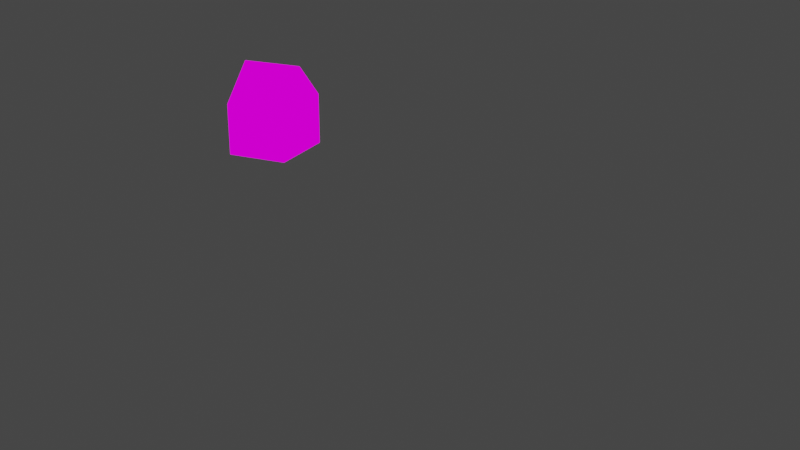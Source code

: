 # Source: house5.blend  (saved by Blender 3.6.13; exported with 4.5.12 LTS)
import bpy
from mathutils import Matrix  # noqa: F401  (used for matrix-valued properties, if any)

bpy.ops.wm.read_factory_settings(use_empty=True)
scene = bpy.context.scene
scene.name = 'Scene'

# ---- collections
col_collection = bpy.data.collections.new('Collection'); scene.collection.children.link(col_collection)

# ---- images (referenced by path relative to the original .blend; pixels are not part of the script)
import os
ASSET_DIR = os.environ.get("B2B_ASSET_DIR", "")  # directory of the original .blend (textures are referenced by path, not embedded)
HERE = os.path.dirname(os.path.abspath(__file__))  # packed textures are extracted next to this script under _unpacked/

def load_image(name, relpath, width, height, colorspace="sRGB"):
    """Load a texture the original file referenced (path relative to the .blend, or extracted next to this script)."""
    p = next((c for c in (os.path.join(HERE, relpath), os.path.join(ASSET_DIR, relpath)) if relpath and os.path.exists(c)), "")
    if p:
        img = bpy.data.images.load(p, check_existing=True)
        img.name = name
    else:  # same state as the original file: an image datablock whose file is absent (Cycles renders it pink)
        img = bpy.data.images.new(name, width, height)
        img.source = "FILE"
        img.filepath = "//" + (relpath or name)
    img.colorspace_settings.name = colorspace
    return img
img_z_forest5_png_001 = load_image('z_forest5.png.001', 'z_forest5.png', 1024, 1024, 'sRGB')

# ---- materials (node trees are filled in below, after node groups)
mat_z_forest5 = bpy.data.materials.new('z_forest5')
mat_z_forest5.alpha_threshold = 0.0
mat_z_forest5.use_transparent_shadow = False
mat_z_forest5.diffuse_color = (1.0, 1.0, 1.0, 1.0)
mat_z_forest5.line_color = (0.0, 0.0, 0.0, 1.0)

# ---- material node trees
mat_z_forest5.use_nodes = True; mat_z_forest5.node_tree.nodes.clear()
_N = mat_z_forest5.node_tree.nodes; _L = mat_z_forest5.node_tree.links
n0 = _N.new('ShaderNodeOutputMaterial'); n0.name = 'Material Output'; n0.location = (400, 0)
n1 = _N.new('ShaderNodeLightPath'); n1.name = 'Light Path'; n1.location = (0, 250)
n2 = _N.new('ShaderNodeBsdfTransparent'); n2.name = 'Transparent BSDF'; n2.location = (-200, -100)
n3 = _N.new('ShaderNodeEmission'); n3.name = 'Emission'; n3.location = (-200, -200)
n4 = _N.new('ShaderNodeMixShader'); n4.name = 'Mix Shader'; n4.location = (200, 0)
n5 = _N.new('ShaderNodeMixShader'); n5.name = 'Mix Shader.001'; n5.location = (0, -100)
n6 = _N.new('ShaderNodeTexImage'); n6.name = 'Image Texture'; n6.location = (-500, 100)
n6.image = img_z_forest5_png_001
n6.interpolation = 'Closest'
_L.new(n6.outputs[0], n3.inputs[0])
_L.new(n6.outputs[1], n5.inputs[0])
_L.new(n2.outputs[0], n5.inputs[1])
_L.new(n2.outputs[0], n4.inputs[1])
_L.new(n3.outputs[0], n5.inputs[2])
_L.new(n5.outputs[0], n4.inputs[2])
_L.new(n1.outputs[0], n4.inputs[0])
_L.new(n4.outputs[0], n0.inputs[0])
n0.is_active_output = True

# ---- world
world_world = bpy.data.worlds.new('World'); scene.world = world_world
world_world.use_nodes = True; world_world.node_tree.nodes.clear()
_N = world_world.node_tree.nodes; _L = world_world.node_tree.links
n0 = _N.new('ShaderNodeOutputWorld'); n0.name = 'World Output'; n0.location = (300, 300)
n1 = _N.new('ShaderNodeBackground'); n1.name = 'Background'; n1.location = (10, 300)
n1.inputs[0].default_value = (0.05088, 0.05088, 0.05088, 1.0)
_L.new(n1.outputs[0], n0.inputs[0])
n0.is_active_output = True
world_world.color = (0.05088, 0.05088, 0.05088)
world_world.use_sun_shadow = False
world_world.sun_shadow_jitter_overblur = 0.0

# ---- cameras
cam_camera = bpy.data.cameras.new('Camera')

# ---- meshes
me_cube_008 = bpy.data.meshes.new('Cube.008')
me_cube_008.from_pydata([(-2.0, -3.0, 3.0), (4.0, -3.0, 3.0), (-3.0, -3.0, 4.0), (-3.0, 3.0, 0.0), (4.0, 0.0, 3.0), (-3.0, 1.0, 1.0), (4.0, 0.0, 1.0), (4.0, -3.0, 2.0), (4.0, -1.0, 2.0), (4.0, 0.0, 2.0), (4.0, -3.0, 0.0), (4.0, -2.0, 0.0), (0.0, 3.0, 3.0), (3.0, 3.0, 3.0), (-2.0, 3.0, 3.0), (4.0, 1.0, 0.0), (-2.0, 3.0, 0.0), (1.0, 3.0, 5.0), (-1.0, -3.0, 3.0), (1.0, -3.0, 3.0), (4.0, -2.0, 2.0), (-1.0, -3.0, 0.0), (-3.0, -2.0, 0.0), (-3.0, -3.0, 1.0), (-3.0, 0.0, -1.0), (3.0, -3.0, -1.0), (-3.0, -3.0, 3.0), (-2.0, -3.0, 1.0), (2.0, -3.0, 3.0), (-3.0, -2.0, -1.0), (2.0, -3.0, 2.0), (1.0, -3.0, 2.0), (3.0, -3.0, 3.0), (-3.0, 3.0, 3.0), (0.0, -3.0, 3.0), (0.0, -3.0, 6.0), (-3.0, -2.0, 1.0), (-3.0, -3.0, 2.0), (-1.0, -3.0, 6.0), (3.0, -3.0, 1.0), (1.0, -3.0, 4.0), (1.0, -3.0, 6.0), (-2.0, -3.0, 2.0), (-1.0, -3.0, 1.0), (-1.0, -1.0, 6.0), (-2.0, -3.0, 4.0), (-3.0, -1.0, 3.0), (-2.0, -3.0, 0.0), (-3.0, 0.0, 3.0), (-3.0, -1.0, -1.0), (-3.0, 0.0, 1.0), (0.0, -3.0, 1.0), (3.0, -3.0, 2.0), (0.0, -3.0, 2.0), (-1.0, -3.0, 2.0), (-3.0, -2.0, 3.0), (-3.0, -2.0, 2.0), (-3.0, -2.0, 4.0), (-3.0, 1.0, -1.0), (-3.0, -1.0, 4.0), (-3.0, 1.0, 4.0), (-3.0, 2.0, 2.0), (-3.0, -1.0, 1.0), (-3.0, 2.0, -1.0), (-3.0, -1.0, 2.0), (-3.0, 1.0, 2.0), (0.0, 3.0, 1.0), (-3.0, 0.0, 2.0), (-3.0, 2.0, 1.0), (-3.0, 2.0, 3.0), (4.0, -2.0, 3.0), (-3.0, 1.0, 3.0), (0.0, 3.0, -1.0), (4.0, 3.0, 0.0), (1.0, 3.0, 1.0), (-3.0, 3.0, 1.0), (1.0, 3.0, 3.0), (4.0, -1.0, 3.0), (4.0, 2.0, 3.0), (4.0, 1.0, 3.0), (-3.0, 3.0, 2.0), (4.0, 0.0, 4.0), (0.0, 3.0, 5.0), (4.0, 1.0, 4.0), (4.0, 1.0, -1.0), (4.0, 2.0, 4.0), (4.0, -3.0, 1.0), (4.0, 2.0, 0.0), (4.0, 2.0, 2.0), (-2.0, 3.0, -1.0), (4.0, -1.0, 1.0), (4.0, -2.0, 1.0), (4.0, 0.0, 0.0), (4.0, -3.0, -1.0), (4.0, 3.0, 3.0), (4.0, 2.0, 1.0), (4.0, 1.0, 1.0), (4.0, 1.0, 2.0), (4.0, 3.0, 4.0), (4.0, 3.0, 1.0), (1.0, 3.0, 4.0), (0.0, 3.0, 0.0), (4.0, 3.0, -1.0), (2.0, 3.0, -1.0), (2.0, 3.0, 1.0), (1.0, 3.0, 2.0), (4.0, 3.0, 2.0), (2.0, 3.0, 3.0), (-2.0, 3.0, 2.0), (3.0, 3.0, 1.0), (2.0, 3.0, 2.0), (3.0, 3.0, 2.0), (0.0, 3.0, 2.0), (-1.0, 3.0, 3.0), (-1.0, -2.0, 6.0), (-1.0, 3.0, 2.0), (-2.0, 0.0, 5.0), (-2.0, 3.0, 4.0), (0.0, -3.0, 7.0), (0.0, 1.0, 7.0), (0.0, 2.0, 7.0), (-1.0, 3.0, 4.0), (-2.0, -2.0, 5.0), (3.0, 3.0, 4.0), (0.0, 3.0, 4.0), (-1.0, 3.0, 5.0), (3.0, 3.0, 5.0), (0.5, 3.0, 7.5), (-1.0, 3.0, 6.0), (2.0, 3.0, 4.0), (2.0, 3.0, 5.0), (1.0, 3.0, 6.0), (0.0, 3.0, 6.0), (2.0, -3.0, 6.0), (-2.0, 1.0, 6.0), (-2.0, -3.0, 5.0), (2.0, 2.0, 6.0), (1.0, -3.0, 7.0), (1.0, -1.0, 7.0), (1.0, 1.0, 7.0), (3.0, -3.0, 4.0), (-2.0, 3.0, 5.0), (0.0, -3.0, 5.0), (2.0, -3.0, 5.0), (-2.0, 2.0, 6.0), (3.0, -3.0, 5.0), (0.0, -3.0, 4.0), (2.0, -3.0, 4.0), (0.5, -3.0, 7.5), (-1.0, -3.0, 4.0), (1.0, -3.0, 5.0), (-1.0, -3.0, 5.0), (-1.0, 0.0, 6.0), (-3.0, 2.0, 4.0), (-3.0, 0.0, 4.0), (-2.0, -1.0, 5.0), (2.0, 3.0, 6.0), (-3.0, 3.0, 4.0), (3.0, -1.0, 5.0), (2.0, -1.0, 6.0), (2.0, -2.0, 6.0), (1.0, 0.0, 7.0), (1.0, -2.0, 7.0), (0.0, -1.0, 7.0), (3.0, -2.0, 5.0), (2.0, 0.0, 6.0), (2.0, 1.0, 6.0), (3.0, 1.0, 5.0), (4.0, -1.0, 4.0), (3.0, 2.0, 5.0), (4.0, -2.0, 4.0), (3.0, 0.0, 5.0), (4.0, -3.0, 4.0), (0.0, 0.0, 7.0), (0.5, 2.0, 7.5), (0.5, -1.0, 7.5), (1.0, 2.0, 7.0), (1.0, 3.0, 7.0), (0.0, 3.0, 7.0), (0.0, -2.0, 7.0), (0.5, 1.0, 7.5), (0.5, 0.0, 7.5), (0.5, -3.0, 7.5), (0.5, 3.0, 7.5), (0.5, -2.0, 7.5), (0.0, -3.004, 2.0), (1.0, -3.004, 2.0), (1.0, -3.004, 3.0), (0.0, -3.004, 3.0), (3.0, -3.004, 2.0), (2.0, -3.004, 2.0), (0.0, -3.005, 3.0), (-2.0, -3.005, 2.0), (3.0, -3.004, 3.0), (2.0, -3.004, 3.0), (3.0, -3.005, 3.0), (-2.0, -3.005, 3.0), (-1.0, -3.005, 2.0), (0.0, -3.005, 2.0), (1.0, -3.005, 3.0), (-1.0, -3.005, 3.0), (-1.0, -3.005, 4.0), (-2.0, -3.005, 4.0), (0.0, -3.005, 4.0), (1.0, -3.005, 2.0), (-1.0, 1.0, 5.0), (2.0, -3.005, 2.0), (3.0, -3.005, 2.0), (-1.0, 2.0, 7.0), (2.0, -3.005, 3.0), (2.0, -3.005, 4.0), (1.0, -3.005, 4.0), (3.0, -3.005, 4.0), (-2.0, 1.0, 5.0), (-1.0, 1.0, 7.0), (-2.0, 1.0, 7.0), (-1.0, 2.0, 5.0), (-2.0, 2.0, 5.0), (-1.0, 1.0, 6.0), (-1.0, 2.0, 6.0), (-2.0, 2.0, 7.0), (3.0, 3.005, 2.0), (2.0, 3.005, 3.0), (1.0, 3.005, 3.0), (3.0, 3.005, 3.0), (2.0, 3.005, 4.0), (3.0, 3.005, 4.0), (1.0, 3.005, 4.0), (0.0, 3.004, 2.0), (-1.0, 3.005, 3.0), (-1.0, 3.005, 2.0), (-2.0, 3.005, 2.0), (-2.0, 3.005, 3.0), (0.0, 3.005, 3.0), (0.0, 3.005, 4.0), (-2.0, 3.005, 4.0), (-1.0, 3.005, 4.0), (1.0, 3.004, 2.0), (2.0, 3.004, 2.0), (1.0, 3.005, 0.0), (-3.0, 3.004, 2.0), (-1.0, 3.004, 3.0), (0.0, 3.004, 3.0), (-1.0, 3.004, 2.0), (-2.0, 3.004, 2.0), (-2.0, 3.004, 3.0), (1.0, 3.005, 1.0), (-3.0, 3.004, 3.0), (2.0, 3.005, 0.0), (2.0, 3.005, 1.0), (-4.029, 1.134, 0.0), (0.0, 3.005, 0.0), (0.0, 3.005, 1.0), (-3.146, 0.02822, 0.0), (-4.14, 0.1398, 0.0), (2.0, 3.005, 2.0), (0.0, 3.005, 2.0), (1.0, 3.005, 2.0), (-3.035, 1.022, 0.5), (-3.146, 0.02822, 0.5), (-3.035, 1.022, 0.0), (-4.14, 0.1398, 0.1862), (-3.828, 0.1048, 0.5), (-4.029, 1.134, 0.1862), (-3.717, 1.099, 0.5), (-3.567, -1.002, -0.125), (-3.079, -0.9017, 0.8593), (-3.185, 0.1951, 0.8009), (-3.674, 0.0951, -0.1834), (-2.941, -1.159, -0.07658), (-2.778, -0.9586, 0.5164), (-3.294, -0.5679, 0.5266), (-3.457, -0.7687, -0.0664), (-2.89, -0.5822, -0.1118), (-2.849, -0.1424, 0.8819), (-3.932, -0.04879, 0.8853), (-3.973, -0.4886, -0.1084), (-3.06, -0.3591, 1.046), (-2.924, -0.5257, 1.656), (-3.08, 0.07058, 1.854), (-3.216, 0.2372, 1.243), (-3.058, -0.6511, 1.886), (-2.895, -0.164, 2.468), (-3.082, 0.4382, 2.015), (-3.245, -0.04886, 1.434), (-3.061, -0.3273, 2.066), (-2.928, -0.2298, 2.675), (-3.08, 0.3791, 2.61), (-3.212, 0.2816, 2.001), (-3.064, 0.2367, 2.259), (-2.979, -0.01922, 2.563), (-3.076, 0.2687, 2.833), (-3.162, 0.5246, 2.529), (-3.064, 0.2357, 2.95), (-2.973, -0.03584, 3.273), (-3.077, 0.2697, 3.559), (-3.167, 0.5412, 3.237), (-3.208, 0.6118, 3.399), (-2.895, 0.1218, 3.06), (-2.932, -0.2766, 3.602), (-3.246, 0.2135, 3.941), (-3.058, 0.6364, 4.384), (-2.884, 1.133, 3.749), (-3.083, 0.5305, 3.223), (-3.256, 0.03351, 3.857), (-3.424, 0.3743, 3.851), (-3.056, -0.09494, 3.538), (-2.622, -0.09753, 4.053), (-2.99, 0.3717, 4.366), (-3.169, 0.5678, 3.052), (-3.111, 0.3955, 3.256), (-3.046, 0.2017, 3.075), (-3.103, 0.374, 2.87), (-2.62, 0.4271, 4.817), (-2.831, 1.091, 4.376), (-3.181, 0.6043, 3.81), (-2.97, -0.05978, 4.251), (-2.657, 0.5371, 4.718), (-2.909, 0.3665, 4.327), (-2.711, -0.08289, 4.395), (-2.459, 0.08765, 4.787), (-2.158, 0.7119, 5.217), (-2.372, 0.9861, 4.864), (-2.49, 0.5736, 4.616), (-2.276, 0.2994, 4.969), (-1.866, 0.2472, 5.611), (-1.703, 1.1, 5.53), (-2.194, 1.126, 4.81), (-2.358, 0.2731, 4.891), (-1.688, -0.1036, 5.464), (-1.85, 0.7305, 5.66), (-2.362, 0.7962, 4.957), (-2.201, -0.03789, 4.761), (-1.403, 0.7103, 5.583), (-1.745, 0.9846, 5.351), (-1.956, 0.5721, 5.175), (-1.614, 0.2979, 5.407), (-1.351, 0.9508, 6.118), (-2.079, 1.014, 5.948), (-1.911, 0.9968, 5.218), (-1.183, 0.9335, 5.387), (-1.805, 1.631, 5.117), (-2.178, 0.7975, 4.951), (-1.613, 0.4191, 5.582), (-1.24, 1.252, 5.748), (0.872, -3.0, 2.0), (0.872, -3.0, 1.0), (0.872, -3.0, 0.0), (2.132, -3.0, 2.0), (2.132, -3.0, 1.0), (2.132, -3.0, 0.0), (1.0, -2.5, 0.0), (1.0, -2.5, 1.0), (2.0, -2.5, 0.0), (2.0, -2.5, 1.0), (2.132, -2.5, 1.0), (0.872, -2.5, 0.0), (2.0, -2.5, 2.0), (1.0, -2.5, 2.0), (0.872, -2.5, 2.0), (0.872, -2.5, 1.0), (2.132, -2.5, 2.0), (2.132, -2.5, 0.0), (-0.8711, 3.0, 0.0), (-0.8711, 3.0, 1.0), (-0.8711, 3.0, 2.0), (-2.129, 3.0, 1.0), (-2.129, 3.0, 2.0), (-2.129, 3.0, 0.0), (-2.0, 2.5, 2.0), (-2.0, 2.5, 1.0), (-2.0, 2.5, 0.0), (-1.0, 2.5, 0.0), (-1.0, 2.5, 1.0), (-2.129, 2.5, 0.0), (-1.0, 2.5, 2.0), (-0.8711, 2.5, 0.0), (-0.8711, 2.5, 1.0), (-0.8711, 2.5, 2.0), (-2.129, 2.5, 1.0), (-2.129, 2.5, 2.0), (3.0, 3.0, -1.0), (-3.0, -3.0, -1.0), (2.0, -3.0, -1.0), (-3.0, -3.0, 0.0), (0.0, -3.0, -1.0), (1.0, -3.0, -1.0), (-1.0, -3.0, -1.0), (0.0, -3.0, 0.0), (1.0, -3.0, 0.0), (2.0, -3.0, 0.0), (3.0, -3.0, 0.0), (-3.0, 3.0, -1.0), (-3.0, -1.0, 0.0), (-3.0, 0.0, 0.0), (-3.0, 1.0, 0.0), (-3.0, 2.0, 0.0), (-2.0, -3.0, -1.0), (4.0, 0.0, -1.0), (2.0, 3.0, 0.0), (3.0, 3.0, 0.0), (1.0, 3.0, -1.0), (1.0, 3.0, 0.0), (-1.0, 3.0, -1.0), (-1.0, 3.0, 0.0), (4.0, 2.0, -1.0), (4.0, -2.0, -1.0), (4.0, -1.0, -1.0), (4.0, -1.0, 0.0)], [], [(384, 47, 27, 23), (47, 21, 43, 27), (21, 388, 51, 43), (388, 347, 346, 51), (31, 345, 359, 358), (346, 347, 356, 360), (391, 10, 86, 39), (39, 86, 7, 52), (52, 7, 1, 32), (32, 1, 172, 140), (28, 32, 140, 147), (19, 28, 147, 40), (34, 19, 40, 146), (18, 34, 146, 149), (0, 18, 149, 45), (26, 0, 45, 2), (37, 42, 0, 26), (23, 27, 42, 37), (27, 43, 54, 42), (43, 51, 53, 54), (51, 346, 345, 53), (389, 390, 353, 351), (350, 349, 355, 362), (30, 348, 52, 32, 28), (31, 30, 28, 19), (53, 345, 31, 19, 34), (54, 53, 34, 18), (42, 54, 18, 0), (22, 384, 23, 36), (36, 23, 37, 56), (56, 37, 26, 55), (55, 26, 2, 57), (46, 55, 57, 59), (48, 46, 59, 154), (64, 56, 55, 46), (67, 64, 46, 48), (62, 36, 56, 64), (50, 62, 64, 67), (393, 22, 36, 62), (394, 393, 62, 50), (395, 394, 50, 5), (396, 395, 5, 68), (5, 50, 67, 65), (68, 5, 65, 61), (65, 67, 48, 71), (61, 65, 71, 69), (71, 48, 154, 60), (69, 71, 60, 153), (3, 396, 68, 75), (75, 68, 61, 80), (80, 61, 69, 33), (33, 69, 153, 157), (1, 70, 170, 172), (70, 77, 168, 170), (77, 4, 81, 168), (4, 79, 83, 81), (79, 78, 85, 83), (78, 94, 98, 85), (88, 106, 94, 78), (95, 99, 106, 88), (87, 73, 99, 95), (10, 11, 91, 86), (11, 408, 90, 91), (408, 92, 6, 90), (92, 15, 96, 6), (15, 87, 95, 96), (91, 90, 8, 20), (90, 6, 9, 8), (6, 96, 97, 9), (96, 95, 88, 97), (20, 8, 77, 70), (8, 9, 4, 77), (9, 97, 79, 4), (97, 88, 78, 79), (7, 20, 70, 1), (86, 91, 20, 7), (14, 33, 157, 117), (94, 13, 123, 98), (73, 400, 109, 99), (108, 115, 375, 369), (364, 363, 376, 377), (101, 363, 364, 66), (402, 101, 66, 74), (399, 402, 74, 104), (400, 399, 104, 109), (99, 109, 111, 106), (106, 111, 13, 94), (108, 367, 80, 33, 14), (363, 404, 372, 376), (404, 16, 371, 372), (66, 364, 365, 112), (74, 66, 112, 105), (104, 74, 105, 110), (109, 104, 110, 111), (111, 110, 107, 13), (110, 105, 76, 107), (105, 112, 12, 76), (112, 365, 115, 113, 12), (12, 113, 121, 124), (113, 14, 117, 121), (115, 108, 14, 113), (76, 12, 124, 100), (107, 76, 100, 129), (13, 107, 129, 123), (140, 172, 145), (141, 217, 219, 128), (98, 123, 126), (117, 157, 141), (121, 117, 141, 125), (123, 129, 130, 126), (125, 141, 128), (126, 130, 156), (124, 121, 125, 82), (100, 124, 82, 17), (129, 100, 17, 130), (82, 125, 128, 132), (130, 17, 131, 156), (17, 82, 132, 131), (152, 44, 163, 173), (131, 132, 178, 177), (132, 128, 178), (177, 178, 127), (41, 133, 137), (38, 35, 118), (35, 41, 137, 118), (177, 156, 131), (147, 140, 145, 143), (45, 149, 151, 135), (135, 151, 38), (143, 145, 133), (40, 147, 143, 150), (149, 146, 142, 151), (142, 150, 41, 35), (150, 143, 133, 41), (151, 142, 35, 38), (128, 219, 120, 178), (219, 218, 119, 120), (114, 38, 118, 179), (44, 114, 179, 163), (135, 2, 45), (218, 152, 173, 119), (137, 148, 118), (217, 213, 218, 219), (213, 116, 152, 218), (116, 155, 44, 152), (155, 122, 114, 44), (122, 135, 38, 114), (57, 2, 135, 122), (59, 57, 122, 155), (154, 59, 155, 116), (60, 154, 116, 213), (153, 60, 213, 217), (157, 153, 217, 141), (136, 156, 177, 176), (166, 136, 176, 139), (165, 166, 139, 161), (159, 165, 161, 138), (160, 159, 138, 162), (133, 160, 162, 137), (145, 164, 160, 133), (164, 158, 159, 160), (158, 171, 165, 159), (171, 167, 166, 165), (167, 169, 136, 166), (169, 126, 156, 136), (85, 98, 126, 169), (83, 85, 169, 167), (81, 83, 167, 171), (168, 81, 171, 158), (170, 168, 158, 164), (172, 170, 164, 145), (118, 182, 184, 179), (175, 138, 161, 181), (181, 161, 139, 180), (180, 139, 176, 174), (174, 176, 177, 183), (184, 162, 138, 175), (182, 137, 162, 184), (179, 184, 175, 163), (120, 174, 183, 178), (119, 180, 174, 120), (173, 181, 180, 119), (163, 175, 181, 173), (146, 40, 150, 142), (185, 186, 187, 188), (186, 190, 194, 187), (190, 189, 193, 194), (192, 197, 200, 196), (197, 198, 191, 200), (196, 200, 201, 202), (200, 191, 203, 201), (204, 206, 209, 199), (206, 207, 195, 209), (199, 209, 210, 211), (209, 195, 212, 210), (217, 213, 134, 144), (144, 134, 215, 220), (213, 205, 218, 134), (134, 218, 214, 215), (216, 217, 144, 219), (219, 144, 220, 208), (218, 219, 208, 214), (220, 215, 214, 208), (221, 238, 222, 224), (238, 237, 223, 222), (224, 222, 225, 226), (222, 223, 227, 225), (228, 230, 229, 233), (230, 231, 232, 229), (233, 229, 236, 234), (229, 232, 235, 236), (228, 243, 241, 242), (243, 244, 245, 241), (244, 240, 247, 245), (248, 239, 246, 249), (239, 251, 252, 246), (249, 246, 257, 255), (246, 252, 256, 257), (262, 264, 263, 261), (254, 253, 259, 262, 261), (250, 263, 264, 258, 260), (261, 263, 250, 254), (253, 260, 258, 259), (254, 250, 260, 253), (259, 258, 264, 262), (265, 268, 267, 266), (269, 270, 271, 272), (273, 276, 275, 274), (277, 280, 279, 278), (281, 282, 283, 284), (285, 288, 287, 286), (289, 290, 291, 292), (293, 294, 295, 296), (297, 300, 299, 298), (301, 304, 303, 302), (305, 308, 307, 306), (312, 309, 310, 311), (313, 314, 315, 316), (317, 318, 319, 320), (321, 322, 323, 324), (325, 328, 327, 326), (329, 332, 331, 330), (333, 336, 335, 334), (337, 338, 339, 340), (341, 342, 343, 344), (351, 353, 354, 352), (30, 31, 358, 357), (348, 30, 357, 361), (348, 349, 39, 52), (349, 350, 391, 39), (353, 362, 355, 354), (352, 354, 357, 358), (354, 355, 361, 357), (360, 356, 351, 352), (359, 360, 352, 358), (390, 350, 362, 353), (347, 389, 351, 356), (345, 346, 360, 359), (349, 348, 361, 355), (371, 374, 379, 370), (16, 368, 374, 371), (365, 364, 377, 378), (366, 368, 3, 75), (367, 366, 75, 80), (372, 371, 370, 373), (370, 379, 380, 369), (373, 370, 369, 375), (378, 377, 373, 375), (377, 376, 372, 373), (368, 366, 379, 374), (115, 365, 378, 375), (366, 367, 380, 379), (367, 108, 369, 380), (382, 397, 47, 384), (397, 387, 21, 47), (387, 385, 388, 21), (385, 386, 389, 388), (386, 383, 390, 389), (383, 25, 391, 390), (25, 93, 10, 391), (29, 382, 384, 22), (49, 29, 22, 393), (24, 49, 393, 394), (58, 24, 394, 395), (63, 58, 395, 396), (392, 63, 396, 3), (102, 381, 400, 73), (381, 103, 399, 400), (103, 401, 402, 399), (401, 72, 101, 402), (72, 403, 404, 101), (403, 89, 16, 404), (89, 392, 3, 16), (405, 102, 73, 87), (84, 405, 87, 15), (398, 84, 15, 92), (407, 398, 92, 408), (406, 407, 408, 11), (93, 406, 11, 10)])
_uv = me_cube_008.uv_layers.new(name='UVMap')
_uv.uv.foreach_set('vector', [9.765e-05, 0.8542, 0.1249, 0.8542, 0.1249, 0.875, 9.765e-05, 0.875, 0.1251, 0.8542, 0.2499, 0.8542, 0.2499, 0.875, 0.1251, 0.875, 0.1251, 0.8542, 0.2499, 0.8542, 0.2499, 0.875, 0.1251, 0.875, 0.3751, 0.5833, 0.4839, 0.5833, 0.4839, 0.6042, 0.3751, 0.6042, 0.2499, 0.8958, 0.2339, 0.8958, 0.2339, 0.8958, 0.2499, 0.8958, 0.4839, 0.6042, 0.4839, 0.5833, 0.4839, 0.5833, 0.4839, 0.6042, 0.2501, 0.8542, 0.3749, 0.8542, 0.3749, 0.875, 0.2501, 0.875, 0.2501, 0.875, 0.3749, 0.875, 0.3749, 0.8958, 0.2501, 0.8958, 0.2501, 0.8958, 0.3749, 0.8958, 0.3749, 0.9167, 0.2501, 0.9167, 0.2501, 0.9167, 0.3749, 0.9167, 0.3749, 0.9375, 0.2501, 0.9375, 0.1251, 0.9167, 0.2499, 0.9167, 0.2499, 0.9375, 0.1251, 0.9375, 0.1251, 0.9167, 0.2499, 0.9167, 0.2499, 0.9375, 0.1251, 0.9375, 0.1251, 0.9167, 0.2499, 0.9167, 0.2499, 0.9375, 0.1251, 0.9375, 0.1251, 0.9167, 0.2499, 0.9167, 0.2499, 0.9375, 0.1251, 0.9375, 0.1251, 0.9167, 0.2499, 0.9167, 0.2499, 0.9375, 0.1251, 0.9375, 9.765e-05, 0.9167, 0.1249, 0.9167, 0.1249, 0.9375, 9.765e-05, 0.9375, 9.765e-05, 0.8958, 0.1249, 0.8958, 0.1249, 0.9167, 9.765e-05, 0.9167, 9.765e-05, 0.875, 0.1249, 0.875, 0.1249, 0.8958, 9.765e-05, 0.8958, 0.1251, 0.875, 0.2499, 0.875, 0.2499, 0.8958, 0.1251, 0.8958, 0.1251, 0.875, 0.2499, 0.875, 0.2499, 0.8958, 0.1251, 0.8958, 0.3751, 0.6042, 0.4839, 0.6042, 0.4839, 0.625, 0.3751, 0.625, 0.0, 0.0, 0.0, 0.0, 0.0, 0.0, 0.0, 0.0, 0.6415, 0.5833, 0.6415, 0.6042, 0.6415, 0.6042, 0.6415, 0.5833, 0.1251, 0.8958, 0.1415, 0.8958, 0.2499, 0.8958, 0.2499, 0.9167, 0.1251, 0.9167, 0.1251, 0.8958, 0.2499, 0.8958, 0.2499, 0.9167, 0.1251, 0.9167, 0.1251, 0.8958, 0.2339, 0.8958, 0.2499, 0.8958, 0.2499, 0.9167, 0.1251, 0.9167, 0.1251, 0.8958, 0.2499, 0.8958, 0.2499, 0.9167, 0.1251, 0.9167, 0.1251, 0.8958, 0.2499, 0.8958, 0.2499, 0.9167, 0.1251, 0.9167, 0.6251, 0.8542, 0.7499, 0.8542, 0.7499, 0.875, 0.6251, 0.875, 0.2501, 0.875, 0.3749, 0.875, 0.3749, 0.8958, 0.2501, 0.8958, 0.2501, 0.8958, 0.3749, 0.8958, 0.3749, 0.9167, 0.2501, 0.9167, 0.6251, 0.875, 0.7499, 0.875, 0.7499, 0.8958, 0.6251, 0.8958, 0.5001, 0.875, 0.6249, 0.875, 0.6249, 0.8958, 0.5001, 0.8958, 0.5001, 0.875, 0.6249, 0.875, 0.6249, 0.8958, 0.5001, 0.8958, 0.1251, 0.8958, 0.2499, 0.8958, 0.2499, 0.9167, 0.1251, 0.9167, 0.1251, 0.8958, 0.2499, 0.8958, 0.2499, 0.9167, 0.1251, 0.9167, 0.1251, 0.875, 0.2499, 0.875, 0.2499, 0.8958, 0.1251, 0.8958, 0.1251, 0.875, 0.2499, 0.875, 0.2499, 0.8958, 0.1251, 0.8958, 0.1251, 0.8542, 0.2499, 0.8542, 0.2499, 0.875, 0.1251, 0.875, 0.1251, 0.8542, 0.2499, 0.8542, 0.2499, 0.875, 0.1251, 0.875, 0.1251, 0.8542, 0.2499, 0.8542, 0.2499, 0.875, 0.1251, 0.875, 0.1251, 0.8542, 0.2499, 0.8542, 0.2499, 0.875, 0.1251, 0.875, 0.1251, 0.875, 0.2499, 0.875, 0.2499, 0.8958, 0.1251, 0.8958, 0.1251, 0.875, 0.2499, 0.875, 0.2499, 0.8958, 0.1251, 0.8958, 0.1251, 0.8958, 0.2499, 0.8958, 0.2499, 0.9167, 0.1251, 0.9167, 0.1251, 0.8958, 0.2499, 0.8958, 0.2499, 0.9167, 0.1251, 0.9167, 0.5001, 0.875, 0.6249, 0.875, 0.6249, 0.8958, 0.5001, 0.8958, 0.5001, 0.875, 0.6249, 0.875, 0.6249, 0.8958, 0.5001, 0.8958, 0.3751, 0.8542, 0.4999, 0.8542, 0.4999, 0.875, 0.3751, 0.875, 9.765e-05, 0.875, 0.1249, 0.875, 0.1249, 0.8958, 9.765e-05, 0.8958, 9.765e-05, 0.8958, 0.1249, 0.8958, 0.1249, 0.9167, 9.765e-05, 0.9167, 0.3751, 0.875, 0.4999, 0.875, 0.4999, 0.8958, 0.3751, 0.8958, 0.3751, 0.875, 0.4999, 0.875, 0.4999, 0.8958, 0.3751, 0.8958, 0.5001, 0.875, 0.6249, 0.875, 0.6249, 0.8958, 0.5001, 0.8958, 0.5001, 0.875, 0.6249, 0.875, 0.6249, 0.8958, 0.5001, 0.8958, 0.5001, 0.875, 0.6249, 0.875, 0.6249, 0.8958, 0.5001, 0.8958, 0.5001, 0.875, 0.6249, 0.875, 0.6249, 0.8958, 0.5001, 0.8958, 0.6251, 0.875, 0.7499, 0.875, 0.7499, 0.8958, 0.6251, 0.8958, 0.2501, 0.8958, 0.3749, 0.8958, 0.3749, 0.9167, 0.2501, 0.9167, 0.2501, 0.875, 0.3749, 0.875, 0.3749, 0.8958, 0.2501, 0.8958, 0.2501, 0.8542, 0.3749, 0.8542, 0.3749, 0.875, 0.2501, 0.875, 9.765e-05, 0.8542, 0.1249, 0.8542, 0.1249, 0.875, 9.765e-05, 0.875, 0.1251, 0.8542, 0.2499, 0.8542, 0.2499, 0.875, 0.1251, 0.875, 0.1251, 0.8542, 0.2499, 0.8542, 0.2499, 0.875, 0.1251, 0.875, 0.1251, 0.8542, 0.2499, 0.8542, 0.2499, 0.875, 0.1251, 0.875, 0.1251, 0.8542, 0.2499, 0.8542, 0.2499, 0.875, 0.1251, 0.875, 0.1251, 0.875, 0.2499, 0.875, 0.2499, 0.8958, 0.1251, 0.8958, 0.1251, 0.875, 0.2499, 0.875, 0.2499, 0.8958, 0.1251, 0.8958, 0.1251, 0.875, 0.2499, 0.875, 0.2499, 0.8958, 0.1251, 0.8958, 0.1251, 0.875, 0.2499, 0.875, 0.2499, 0.8958, 0.1251, 0.8958, 0.1251, 0.8958, 0.2499, 0.8958, 0.2499, 0.9167, 0.1251, 0.9167, 0.1251, 0.8958, 0.2499, 0.8958, 0.2499, 0.9167, 0.1251, 0.9167, 0.1251, 0.8958, 0.2499, 0.8958, 0.2499, 0.9167, 0.1251, 0.9167, 0.1251, 0.8958, 0.2499, 0.8958, 0.2499, 0.9167, 0.1251, 0.9167, 9.765e-05, 0.8958, 0.1249, 0.8958, 0.1249, 0.9167, 9.765e-05, 0.9167, 9.765e-05, 0.875, 0.1249, 0.875, 0.1249, 0.8958, 9.765e-05, 0.8958, 0.2501, 0.9167, 0.3749, 0.9167, 0.3749, 0.9375, 0.2501, 0.9375, 9.765e-05, 0.9167, 0.1249, 0.9167, 0.1249, 0.9375, 9.765e-05, 0.9375, 0.3751, 0.8542, 0.4999, 0.8542, 0.4999, 0.875, 0.3751, 0.875, 0.2499, 0.8958, 0.1251, 0.8958, 0.1251, 0.8958, 0.2499, 0.8958, 0.4838, 0.5208, 0.4838, 0.5, 0.4838, 0.5, 0.4838, 0.5208, 0.3751, 0.5, 0.4838, 0.5, 0.4838, 0.5208, 0.3751, 0.5208, 0.1251, 0.8542, 0.2499, 0.8542, 0.2499, 0.875, 0.1251, 0.875, 0.1251, 0.8542, 0.2499, 0.8542, 0.2499, 0.875, 0.1251, 0.875, 0.1251, 0.8542, 0.2499, 0.8542, 0.2499, 0.875, 0.1251, 0.875, 9.765e-05, 0.875, 0.1249, 0.875, 0.1249, 0.8958, 9.765e-05, 0.8958, 9.765e-05, 0.8958, 0.1249, 0.8958, 0.1249, 0.9167, 9.765e-05, 0.9167, 0.2501, 0.8958, 0.2662, 0.8958, 0.3749, 0.8958, 0.3749, 0.9167, 0.2501, 0.9167, 0.0, 0.0, 0.0, 0.0, 0.0, 0.0, 0.0, 0.0, 0.0, 0.0, 0.0, 0.0, 0.0, 0.0, 0.0, 0.0, 0.3751, 0.5208, 0.4838, 0.5208, 0.4838, 0.5417, 0.3751, 0.5417, 0.1251, 0.875, 0.2499, 0.875, 0.2499, 0.8958, 0.1251, 0.8958, 0.1251, 0.875, 0.2499, 0.875, 0.2499, 0.8958, 0.1251, 0.8958, 0.1251, 0.875, 0.2499, 0.875, 0.2499, 0.8958, 0.1251, 0.8958, 0.1251, 0.8958, 0.2499, 0.8958, 0.2499, 0.9167, 0.1251, 0.9167, 0.1251, 0.8958, 0.2499, 0.8958, 0.2499, 0.9167, 0.1251, 0.9167, 0.1251, 0.8958, 0.2499, 0.8958, 0.2499, 0.9167, 0.1251, 0.9167, 0.1251, 0.8958, 0.2338, 0.8958, 0.2499, 0.8958, 0.2499, 0.9167, 0.1251, 0.9167, 0.1251, 0.9167, 0.2499, 0.9167, 0.2499, 0.9375, 0.1251, 0.9375, 0.1251, 0.9167, 0.2499, 0.9167, 0.2499, 0.9375, 0.1251, 0.9375, 0.1251, 0.8958, 0.2499, 0.8958, 0.2499, 0.9167, 0.1251, 0.9167, 0.1251, 0.9167, 0.2499, 0.9167, 0.2499, 0.9375, 0.1251, 0.9375, 0.1251, 0.9167, 0.2499, 0.9167, 0.2499, 0.9375, 0.1251, 0.9375, 0.1251, 0.9167, 0.2499, 0.9167, 0.2499, 0.9375, 0.1251, 0.9375, 0.5001, 0.9375, 0.6249, 0.9375, 0.5001, 0.9583, 0.5001, 0.9167, 0.6249, 0.9167, 0.6249, 0.9375, 0.5001, 0.9375, 9.765e-05, 0.9375, 0.1249, 0.9375, 0.1249, 0.9583, 0.5001, 0.9375, 0.6249, 0.9375, 0.5001, 0.9583, 0.1251, 0.2917, 0.2499, 0.2917, 0.2499, 0.3125, 0.1251, 0.3125, 9.765e-05, 0.2917, 0.1249, 0.2917, 0.1249, 0.3125, 9.765e-05, 0.3125, 0.1251, 0.3125, 0.2499, 0.3125, 0.1251, 0.3333, 9.765e-05, 0.3125, 0.1249, 0.3125, 0.1249, 0.3333, 0.1251, 0.9167, 0.2499, 0.9167, 0.2499, 0.9375, 0.1251, 0.9375, 0.1251, 0.9167, 0.2499, 0.9167, 0.2499, 0.9375, 0.1251, 0.9375, 0.1251, 0.9167, 0.2499, 0.9167, 0.2499, 0.9375, 0.1251, 0.9375, 0.3751, 0.9375, 0.4999, 0.9375, 0.4999, 0.9583, 0.3751, 0.9583, 0.1251, 0.9375, 0.2499, 0.9375, 0.2499, 0.9583, 0.1251, 0.9583, 0.2501, 0.9375, 0.3749, 0.9375, 0.3749, 0.9583, 0.2501, 0.9583, 0.5001, 0.9167, 0.6249, 0.9167, 0.6249, 0.9375, 0.5001, 0.9375, 0.2501, 0.9583, 0.3749, 0.9583, 0.3749, 0.9792, 0.2501, 0.9792, 0.3751, 0.9583, 0.4999, 0.9583, 0.3751, 0.9792, 0.2501, 0.9792, 0.3749, 0.9792, 0.3125, 0.9896, 0.3751, 0.9583, 0.4999, 0.9583, 0.3751, 0.9792, 0.1251, 0.9583, 0.2499, 0.9583, 0.2499, 0.9792, 0.6251, 0.7917, 0.7499, 0.7917, 0.7499, 0.8125, 0.6251, 0.8125, 0.2499, 0.9792, 0.1251, 0.9583, 0.2499, 0.9583, 0.1251, 0.2917, 0.2499, 0.2917, 0.2499, 0.3125, 0.1251, 0.3125, 9.765e-05, 0.2917, 0.1249, 0.2917, 0.1249, 0.3125, 9.765e-05, 0.3125, 9.765e-05, 0.3125, 0.1249, 0.3125, 0.1249, 0.3333, 0.1251, 0.3125, 0.2499, 0.3125, 0.1251, 0.3333, 0.1251, 0.9167, 0.2499, 0.9167, 0.2499, 0.9375, 0.1251, 0.9375, 0.1251, 0.9167, 0.2499, 0.9167, 0.2499, 0.9375, 0.1251, 0.9375, 0.6251, 0.7708, 0.7499, 0.7708, 0.7499, 0.7917, 0.6251, 0.7917, 0.3751, 0.9375, 0.4999, 0.9375, 0.4999, 0.9583, 0.3751, 0.9583, 0.1251, 0.9375, 0.2499, 0.9375, 0.2499, 0.9583, 0.1251, 0.9583, 0.5001, 0.9167, 0.6249, 0.9167, 0.6249, 0.9375, 0.5001, 0.9375, 0.5001, 0.9167, 0.6249, 0.9167, 0.6249, 0.9375, 0.5001, 0.9375, 0.5001, 0.9167, 0.6249, 0.9167, 0.6249, 0.9375, 0.5001, 0.9375, 0.5001, 0.9167, 0.6249, 0.9167, 0.6249, 0.9375, 0.5001, 0.9375, 0.1249, 0.9583, 9.765e-05, 0.9375, 0.1249, 0.9375, 0.5001, 0.9167, 0.6249, 0.9167, 0.6249, 0.9375, 0.5001, 0.9375, 0.3749, 0.9792, 0.3125, 0.9896, 0.2501, 0.9792, 0.5001, 0.9167, 0.6249, 0.9167, 0.6249, 0.9375, 0.5001, 0.9375, 0.5001, 0.9167, 0.6249, 0.9167, 0.6249, 0.9375, 0.5001, 0.9375, 0.5001, 0.9167, 0.6249, 0.9167, 0.6249, 0.9375, 0.5001, 0.9375, 0.5001, 0.9167, 0.6249, 0.9167, 0.6249, 0.9375, 0.5001, 0.9375, 0.5001, 0.9167, 0.6249, 0.9167, 0.6249, 0.9375, 0.5001, 0.9375, 0.5001, 0.9167, 0.6249, 0.9167, 0.6249, 0.9375, 0.5001, 0.9375, 0.5001, 0.9167, 0.6249, 0.9167, 0.6249, 0.9375, 0.5001, 0.9375, 0.5001, 0.9167, 0.6249, 0.9167, 0.6249, 0.9375, 0.5001, 0.9375, 0.5001, 0.9167, 0.6249, 0.9167, 0.6249, 0.9375, 0.5001, 0.9375, 0.5001, 0.9167, 0.6249, 0.9167, 0.6249, 0.9375, 0.5001, 0.9375, 0.5001, 0.9167, 0.6249, 0.9167, 0.6249, 0.9375, 0.5001, 0.9375, 0.5001, 0.9167, 0.6249, 0.9167, 0.6249, 0.9375, 0.5001, 0.9375, 0.5001, 0.9167, 0.6249, 0.9167, 0.6249, 0.9375, 0.5001, 0.9375, 0.5001, 0.9167, 0.6249, 0.9167, 0.6249, 0.9375, 0.5001, 0.9375, 0.5001, 0.9167, 0.6249, 0.9167, 0.6249, 0.9375, 0.5001, 0.9375, 0.5001, 0.9167, 0.6249, 0.9167, 0.6249, 0.9375, 0.5001, 0.9375, 0.5001, 0.9167, 0.6249, 0.9167, 0.6249, 0.9375, 0.5001, 0.9375, 0.5001, 0.9167, 0.6249, 0.9167, 0.6249, 0.9375, 0.5001, 0.9375, 0.5001, 0.9167, 0.6249, 0.9167, 0.6249, 0.9375, 0.5001, 0.9375, 0.5001, 0.9167, 0.6249, 0.9167, 0.6249, 0.9375, 0.5001, 0.9375, 0.5001, 0.9167, 0.6249, 0.9167, 0.6249, 0.9375, 0.5001, 0.9375, 0.5001, 0.9167, 0.6249, 0.9167, 0.6249, 0.9375, 0.5001, 0.9375, 0.5001, 0.9167, 0.6249, 0.9167, 0.6249, 0.9375, 0.5001, 0.9375, 0.5001, 0.9167, 0.6249, 0.9167, 0.6249, 0.9375, 0.5001, 0.9375, 0.5001, 0.9167, 0.6249, 0.9167, 0.6249, 0.9375, 0.5001, 0.9375, 0.5001, 0.9167, 0.6249, 0.9167, 0.6249, 0.9375, 0.5001, 0.9375, 0.5001, 0.9167, 0.6249, 0.9167, 0.6249, 0.9375, 0.5001, 0.9375, 0.5001, 0.9167, 0.6249, 0.9167, 0.6249, 0.9375, 0.5001, 0.9375, 0.5001, 0.9167, 0.6249, 0.9167, 0.6249, 0.9375, 0.5001, 0.9375, 0.2501, 0.7708, 0.3125, 0.7708, 0.3125, 0.7917, 0.2501, 0.7917, 0.3125, 0.7708, 0.3749, 0.7708, 0.3749, 0.7917, 0.3125, 0.7917, 0.3125, 0.7708, 0.3749, 0.7708, 0.3749, 0.7917, 0.3125, 0.7917, 0.3125, 0.7708, 0.3749, 0.7708, 0.3749, 0.7917, 0.3125, 0.7917, 0.3125, 0.7708, 0.3749, 0.7708, 0.3749, 0.7917, 0.3125, 0.7917, 0.3125, 0.7708, 0.3749, 0.7708, 0.3749, 0.7917, 0.3125, 0.7917, 0.3125, 0.7708, 0.3749, 0.7708, 0.3749, 0.7917, 0.3125, 0.7917, 0.2501, 0.7708, 0.3125, 0.7708, 0.3125, 0.7917, 0.2501, 0.7917, 0.2501, 0.7708, 0.3125, 0.7708, 0.3125, 0.7917, 0.2501, 0.7917, 0.2501, 0.7708, 0.3125, 0.7708, 0.3125, 0.7917, 0.2501, 0.7917, 0.2501, 0.7708, 0.3125, 0.7708, 0.3125, 0.7917, 0.2501, 0.7917, 0.2501, 0.7708, 0.3125, 0.7708, 0.3125, 0.7917, 0.2501, 0.7917, 0.1251, 0.9167, 0.2499, 0.9167, 0.2499, 0.9375, 0.1251, 0.9375, 9.765e-05, 0.2708, 0.1249, 0.2708, 0.1249, 0.2917, 9.765e-05, 0.2917, 0.1251, 0.2708, 0.2499, 0.2708, 0.2499, 0.2917, 0.1251, 0.2917, 9.765e-05, 0.25, 0.1249, 0.25, 0.1249, 0.2708, 9.765e-05, 0.2708, 0.2501, 0.4583, 0.3749, 0.4583, 0.3749, 0.4792, 0.2501, 0.4792, 0.3751, 0.4583, 0.4999, 0.4583, 0.4999, 0.4792, 0.3751, 0.4792, 0.2501, 0.4792, 0.3749, 0.4792, 0.3749, 0.5, 0.2501, 0.5, 0.3751, 0.4792, 0.4999, 0.4792, 0.4999, 0.5, 0.3751, 0.5, 0.5001, 0.4583, 0.6249, 0.4583, 0.6249, 0.4792, 0.5001, 0.4792, 0.6251, 0.4583, 0.7499, 0.4583, 0.7499, 0.4792, 0.6251, 0.4792, 0.5001, 0.4792, 0.6249, 0.4792, 0.6249, 0.5, 0.5001, 0.5, 0.6251, 0.4792, 0.7499, 0.4792, 0.7499, 0.5, 0.6251, 0.5, 0.3751, 0.2083, 0.4999, 0.2083, 0.4999, 0.2292, 0.3751, 0.2292, 0.3751, 0.2292, 0.4999, 0.2292, 0.4999, 0.25, 0.3751, 0.25, 0.3751, 0.2083, 0.4999, 0.2083, 0.4999, 0.2292, 0.3751, 0.2292, 0.3751, 0.2292, 0.4999, 0.2292, 0.4999, 0.25, 0.3751, 0.25, 0.3751, 0.2083, 0.4999, 0.2083, 0.4999, 0.2292, 0.3751, 0.2292, 0.3751, 0.2292, 0.4999, 0.2292, 0.4999, 0.25, 0.3751, 0.25, 0.5001, 0.25, 0.6249, 0.25, 0.6249, 0.2708, 0.5001, 0.2708, 0.3751, 0.25, 0.4999, 0.25, 0.4999, 0.2708, 0.3751, 0.2708, 0.2501, 0.4583, 0.3749, 0.4583, 0.3749, 0.4792, 0.2501, 0.4792, 0.3751, 0.4583, 0.4999, 0.4583, 0.4999, 0.4792, 0.3751, 0.4792, 0.2501, 0.4792, 0.3749, 0.4792, 0.3749, 0.5, 0.2501, 0.5, 0.3751, 0.4792, 0.4999, 0.4792, 0.4999, 0.5, 0.3751, 0.5, 0.2501, 0.4583, 0.3749, 0.4583, 0.3749, 0.4792, 0.2501, 0.4792, 0.3751, 0.4583, 0.4999, 0.4583, 0.4999, 0.4792, 0.3751, 0.4792, 0.2501, 0.4792, 0.3749, 0.4792, 0.3749, 0.5, 0.2501, 0.5, 0.3751, 0.4792, 0.4999, 0.4792, 0.4999, 0.5, 0.3751, 0.5, 9.765e-05, 0.2708, 0.1249, 0.2708, 0.1249, 0.2917, 9.765e-05, 0.2917, 0.1251, 0.2708, 0.2499, 0.2708, 0.2499, 0.2917, 0.1251, 0.2917, 9.765e-05, 0.25, 0.1249, 0.25, 0.1249, 0.2708, 9.765e-05, 0.2708, 0.2501, 0.4167, 0.3749, 0.4167, 0.3749, 0.4375, 0.2501, 0.4375, 0.3751, 0.4167, 0.4999, 0.4167, 0.4999, 0.4375, 0.3751, 0.4375, 0.2501, 0.4375, 0.3749, 0.4375, 0.3749, 0.4583, 0.2501, 0.4583, 0.3751, 0.4375, 0.4999, 0.4375, 0.4999, 0.4583, 0.3751, 0.4583, 0.4142, 0.4062, 0.4142, 0.4062, 0.3751, 0.3997, 0.3751, 0.3997, 0.3751, 0.3958, 0.4999, 0.3958, 0.4999, 0.4062, 0.4142, 0.4062, 0.3751, 0.3997, 0.3751, 0.3958, 0.3751, 0.3997, 0.4142, 0.4062, 0.4999, 0.4062, 0.4999, 0.3958, 0.3751, 0.3997, 0.3751, 0.3997, 0.3751, 0.3958, 0.3751, 0.3958, 0.4999, 0.3958, 0.4999, 0.3958, 0.4999, 0.4062, 0.4999, 0.4062, 0.3751, 0.3958, 0.3751, 0.3958, 0.4999, 0.3958, 0.4999, 0.3958, 0.4999, 0.4062, 0.4999, 0.4062, 0.4142, 0.4062, 0.4142, 0.4062, 0.5001, 0.1042, 0.5001, 0.125, 0.6249, 0.125, 0.6249, 0.1042, 0.5001, 0.1042, 0.6249, 0.1042, 0.6249, 0.125, 0.5001, 0.125, 0.5001, 0.1042, 0.5001, 0.125, 0.6249, 0.125, 0.6249, 0.1042, 0.5001, 0.1042, 0.5001, 0.125, 0.6249, 0.125, 0.6249, 0.1042, 0.5001, 0.1042, 0.6249, 0.1042, 0.6249, 0.125, 0.5001, 0.125, 0.5001, 0.1042, 0.5001, 0.125, 0.6249, 0.125, 0.6249, 0.1042, 0.5001, 0.1042, 0.6249, 0.1042, 0.6249, 0.125, 0.5001, 0.125, 0.5001, 0.1042, 0.6249, 0.1042, 0.6249, 0.125, 0.5001, 0.125, 0.5001, 0.1042, 0.5001, 0.125, 0.6249, 0.125, 0.6249, 0.1042, 0.5001, 0.1042, 0.5001, 0.125, 0.6249, 0.125, 0.6249, 0.1042, 0.5001, 0.1042, 0.5001, 0.125, 0.6249, 0.125, 0.6249, 0.1042, 0.5001, 0.1042, 0.5001, 0.125, 0.6249, 0.125, 0.6249, 0.1042, 0.5001, 0.1042, 0.6249, 0.1042, 0.6249, 0.125, 0.5001, 0.125, 0.5001, 0.1042, 0.6249, 0.1042, 0.6249, 0.125, 0.5001, 0.125, 0.5001, 0.1042, 0.6249, 0.1042, 0.6249, 0.125, 0.5001, 0.125, 0.5001, 0.1042, 0.5001, 0.125, 0.6249, 0.125, 0.6249, 0.1042, 0.5001, 0.1042, 0.5001, 0.125, 0.6249, 0.125, 0.6249, 0.1042, 0.5001, 0.1042, 0.5001, 0.125, 0.6249, 0.125, 0.6249, 0.1042, 0.5001, 0.1042, 0.6249, 0.1042, 0.6249, 0.125, 0.5001, 0.125, 0.5001, 0.1042, 0.6249, 0.1042, 0.6249, 0.125, 0.5001, 0.125, 0.5001, 0.5833, 0.6249, 0.5833, 0.6249, 0.6042, 0.5001, 0.6042, 0.2499, 0.8958, 0.1251, 0.8958, 0.1251, 0.8958, 0.2499, 0.8958, 0.1415, 0.8958, 0.1251, 0.8958, 0.1251, 0.8958, 0.1415, 0.8958, 0.6415, 0.625, 0.6415, 0.6042, 0.7499, 0.6042, 0.7499, 0.625, 0.6415, 0.6042, 0.6415, 0.5833, 0.7499, 0.5833, 0.7499, 0.6042, 0.6251, 0.5833, 0.6415, 0.5833, 0.6415, 0.6042, 0.6251, 0.6042, 0.5001, 0.6042, 0.6249, 0.6042, 0.6249, 0.625, 0.5001, 0.625, 0.6251, 0.6042, 0.6415, 0.6042, 0.6415, 0.625, 0.6251, 0.625, 0.4839, 0.6042, 0.4839, 0.5833, 0.4999, 0.5833, 0.4999, 0.6042, 0.4839, 0.625, 0.4839, 0.6042, 0.4999, 0.6042, 0.4999, 0.625, 0.0, 0.0, 0.0, 0.0, 0.0, 0.0, 0.0, 0.0, 0.0, 0.0, 0.0, 0.0, 0.0, 0.0, 0.0, 0.0, 0.4839, 0.625, 0.4839, 0.6042, 0.4839, 0.6042, 0.4839, 0.625, 0.6415, 0.6042, 0.6415, 0.625, 0.6415, 0.625, 0.6415, 0.6042, 0.6251, 0.5, 0.6412, 0.5, 0.6412, 0.5208, 0.6251, 0.5208, 0.0, 0.0, 0.0, 0.0, 0.0, 0.0, 0.0, 0.0, 0.4838, 0.5417, 0.4838, 0.5208, 0.4838, 0.5208, 0.4838, 0.5417, 0.6412, 0.5208, 0.6412, 0.5, 0.7499, 0.5, 0.7499, 0.5208, 0.6412, 0.5417, 0.6412, 0.5208, 0.7499, 0.5208, 0.7499, 0.5417, 0.5001, 0.5, 0.6249, 0.5, 0.6249, 0.5208, 0.5001, 0.5208, 0.6251, 0.5208, 0.6412, 0.5208, 0.6412, 0.5417, 0.6251, 0.5417, 0.5001, 0.5208, 0.6249, 0.5208, 0.6249, 0.5417, 0.5001, 0.5417, 0.4838, 0.5417, 0.4838, 0.5208, 0.4999, 0.5208, 0.4999, 0.5417, 0.4838, 0.5208, 0.4838, 0.5, 0.4999, 0.5, 0.4999, 0.5208, 0.6412, 0.5, 0.6412, 0.5208, 0.6412, 0.5208, 0.6412, 0.5, 0.2499, 0.8958, 0.2338, 0.8958, 0.2338, 0.8958, 0.2499, 0.8958, 0.6412, 0.5208, 0.6412, 0.5417, 0.6412, 0.5417, 0.6412, 0.5208, 0.2662, 0.8958, 0.2501, 0.8958, 0.2501, 0.8958, 0.2662, 0.8958, 0.7501, 0.125, 0.8749, 0.125, 0.8749, 0.1458, 0.7501, 0.1458, 0.7501, 0.125, 0.8749, 0.125, 0.8749, 0.1458, 0.7501, 0.1458, 0.7501, 0.125, 0.8749, 0.125, 0.8749, 0.1458, 0.7501, 0.1458, 0.7501, 0.125, 0.8749, 0.125, 0.8749, 0.1458, 0.7501, 0.1458, 0.7501, 0.125, 0.8749, 0.125, 0.8749, 0.1458, 0.7501, 0.1458, 0.7501, 0.125, 0.8749, 0.125, 0.8749, 0.1458, 0.7501, 0.1458, 0.7501, 0.125, 0.8749, 0.125, 0.8749, 0.1458, 0.7501, 0.1458, 0.7501, 0.125, 0.8749, 0.125, 0.8749, 0.1458, 0.7501, 0.1458, 0.7501, 0.125, 0.8749, 0.125, 0.8749, 0.1458, 0.7501, 0.1458, 0.7501, 0.125, 0.8749, 0.125, 0.8749, 0.1458, 0.7501, 0.1458, 0.7501, 0.125, 0.8749, 0.125, 0.8749, 0.1458, 0.7501, 0.1458, 0.7501, 0.125, 0.8749, 0.125, 0.8749, 0.1458, 0.7501, 0.1458, 0.7501, 0.125, 0.8749, 0.125, 0.8749, 0.1458, 0.7501, 0.1458, 0.7501, 0.125, 0.8749, 0.125, 0.8749, 0.1458, 0.7501, 0.1458, 0.7501, 0.125, 0.8749, 0.125, 0.8749, 0.1458, 0.7501, 0.1458, 0.7501, 0.125, 0.8749, 0.125, 0.8749, 0.1458, 0.7501, 0.1458, 0.7501, 0.125, 0.8749, 0.125, 0.8749, 0.1458, 0.7501, 0.1458, 0.7501, 0.125, 0.8749, 0.125, 0.8749, 0.1458, 0.7501, 0.1458, 0.7501, 0.125, 0.8749, 0.125, 0.8749, 0.1458, 0.7501, 0.1458, 0.7501, 0.125, 0.8749, 0.125, 0.8749, 0.1458, 0.7501, 0.1458, 0.7501, 0.125, 0.8749, 0.125, 0.8749, 0.1458, 0.7501, 0.1458, 0.7501, 0.125, 0.8749, 0.125, 0.8749, 0.1458, 0.7501, 0.1458, 0.7501, 0.125, 0.8749, 0.125, 0.8749, 0.1458, 0.7501, 0.1458, 0.7501, 0.125, 0.8749, 0.125, 0.8749, 0.1458, 0.7501, 0.1458, 0.7501, 0.125, 0.8749, 0.125, 0.8749, 0.1458, 0.7501, 0.1458, 0.7501, 0.125, 0.8749, 0.125, 0.8749, 0.1458, 0.7501, 0.1458])
me_cube_008.materials.append(mat_z_forest5)
me_cube_008.use_remesh_preserve_volume = False
me_cube_008.use_remesh_preserve_attributes = False
me_cube_008.use_mirror_vertex_groups = False
me_cube_008.update()

# ---- objects
ob_camera = bpy.data.objects.new('Camera', cam_camera)
ob_scenario_001 = bpy.data.objects.new('Scenario.001', me_cube_008)

# ---- transforms, parenting, visibility, modifiers, constraints
ob_camera.location = (-88.85, -54.7, 32.1)
ob_camera.rotation_euler = (1.194, 1.186e-07, -1.138)
ob_camera.scale = (1.0, 1.0, 1.0)
ob_camera.lineart.crease_threshold = 0.0
ob_scenario_001.location = (0.0, 0.0, 0.0)
ob_scenario_001.lock_rotations_4d = False
ob_scenario_001.empty_display_type = 'ARROWS'
ob_scenario_001.lineart.crease_threshold = 0.0

# ---- collection membership
col_collection.objects.link(ob_camera)
col_collection.objects.link(ob_scenario_001)

# ---- scene / render settings (as saved in the file)
scene.camera = ob_camera
scene.frame_start = 1; scene.frame_end = 250; scene.frame_set(1)
scene.render.engine = 'BLENDER_EEVEE_NEXT'
scene.cycles.use_denoising = False
scene.cycles.samples = 128
scene.cycles.sampling_pattern = 'TABULATED_SOBOL'
scene.cycles.use_adaptive_sampling = False
scene.cycles.use_light_tree = False
scene.view_settings.view_transform = 'Filmic'
bpy.context.view_layer.update()
